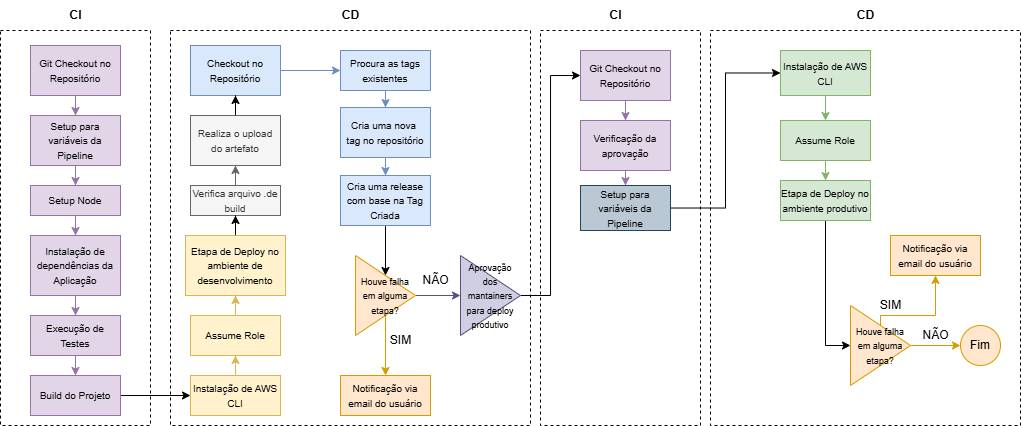

The diagram above was exported from draw.io. Its source (the exported page's mxGraphModel, read from the mxfile embedded in the PNG):
<mxGraphModel dx="1439" dy="316" grid="1" gridSize="10" guides="1" tooltips="1" connect="1" arrows="1" fold="1" page="1" pageScale="1" pageWidth="827" pageHeight="1169" math="0" shadow="0">
  <root>
    <mxCell id="0" />
    <mxCell id="1" parent="0" />
    <mxCell id="2" value="" style="rounded=0;whiteSpace=wrap;html=1;dashed=1;" vertex="1" parent="1">
      <mxGeometry x="420" y="35" width="310" height="395" as="geometry" />
    </mxCell>
    <mxCell id="3" value="" style="rounded=0;whiteSpace=wrap;html=1;dashed=1;" vertex="1" parent="1">
      <mxGeometry x="250" y="35" width="160" height="395" as="geometry" />
    </mxCell>
    <mxCell id="4" value="" style="rounded=0;whiteSpace=wrap;html=1;dashed=1;" vertex="1" parent="1">
      <mxGeometry x="-120" y="35" width="360" height="395" as="geometry" />
    </mxCell>
    <mxCell id="5" value="" style="rounded=0;whiteSpace=wrap;html=1;dashed=1;" vertex="1" parent="1">
      <mxGeometry x="-290" y="35" width="150" height="395" as="geometry" />
    </mxCell>
    <mxCell id="6" style="edgeStyle=orthogonalEdgeStyle;rounded=0;orthogonalLoop=1;jettySize=auto;html=1;entryX=0.5;entryY=0;entryDx=0;entryDy=0;fillColor=#e1d5e7;strokeColor=#9673a6;" edge="1" source="7" target="9" parent="1">
      <mxGeometry relative="1" as="geometry" />
    </mxCell>
    <mxCell id="7" value="&lt;font style=&quot;font-size: 10px;&quot;&gt;Git Checkout no Repositório&lt;/font&gt;" style="whiteSpace=wrap;html=1;fillColor=#e1d5e7;strokeColor=#9673a6;" vertex="1" parent="1">
      <mxGeometry x="-260" y="50" width="90" height="50" as="geometry" />
    </mxCell>
    <mxCell id="8" style="edgeStyle=orthogonalEdgeStyle;rounded=0;orthogonalLoop=1;jettySize=auto;html=1;fillColor=#e1d5e7;strokeColor=#9673a6;" edge="1" source="9" target="11" parent="1">
      <mxGeometry relative="1" as="geometry" />
    </mxCell>
    <mxCell id="9" value="&lt;font style=&quot;font-size: 10px;&quot;&gt;Setup para variáveis da Pipeline&lt;/font&gt;" style="whiteSpace=wrap;html=1;fillColor=#e1d5e7;strokeColor=#9673a6;" vertex="1" parent="1">
      <mxGeometry x="-260" y="120" width="90" height="50" as="geometry" />
    </mxCell>
    <mxCell id="10" style="edgeStyle=orthogonalEdgeStyle;rounded=0;orthogonalLoop=1;jettySize=auto;html=1;entryX=0.5;entryY=0;entryDx=0;entryDy=0;fillColor=#e1d5e7;strokeColor=#9673a6;" edge="1" source="11" target="13" parent="1">
      <mxGeometry relative="1" as="geometry" />
    </mxCell>
    <mxCell id="11" value="&lt;font style=&quot;font-size: 10px;&quot;&gt;Setup Node&lt;/font&gt;" style="whiteSpace=wrap;html=1;fillColor=#e1d5e7;strokeColor=#9673a6;" vertex="1" parent="1">
      <mxGeometry x="-260" y="190" width="90" height="30" as="geometry" />
    </mxCell>
    <mxCell id="12" style="edgeStyle=orthogonalEdgeStyle;rounded=0;orthogonalLoop=1;jettySize=auto;html=1;entryX=0.5;entryY=0;entryDx=0;entryDy=0;fillColor=#e1d5e7;strokeColor=#9673a6;" edge="1" source="13" target="15" parent="1">
      <mxGeometry relative="1" as="geometry" />
    </mxCell>
    <mxCell id="13" value="&lt;font style=&quot;font-size: 10px;&quot;&gt;Instalação de dependências da Aplicação&lt;/font&gt;" style="whiteSpace=wrap;html=1;fillColor=#e1d5e7;strokeColor=#9673a6;" vertex="1" parent="1">
      <mxGeometry x="-260" y="240" width="90" height="60" as="geometry" />
    </mxCell>
    <mxCell id="14" style="edgeStyle=orthogonalEdgeStyle;rounded=0;orthogonalLoop=1;jettySize=auto;html=1;entryX=0.5;entryY=0;entryDx=0;entryDy=0;fillColor=#e1d5e7;strokeColor=#9673a6;" edge="1" source="15" target="17" parent="1">
      <mxGeometry relative="1" as="geometry" />
    </mxCell>
    <mxCell id="15" value="&lt;font style=&quot;font-size: 10px;&quot;&gt;Execução de Testes&lt;/font&gt;" style="whiteSpace=wrap;html=1;fillColor=#e1d5e7;strokeColor=#9673a6;" vertex="1" parent="1">
      <mxGeometry x="-260" y="320" width="90" height="40" as="geometry" />
    </mxCell>
    <mxCell id="16" style="edgeStyle=orthogonalEdgeStyle;rounded=0;orthogonalLoop=1;jettySize=auto;html=1;entryX=0;entryY=0.5;entryDx=0;entryDy=0;" edge="1" source="17" target="29" parent="1">
      <mxGeometry relative="1" as="geometry" />
    </mxCell>
    <mxCell id="17" value="&lt;font style=&quot;font-size: 10px;&quot;&gt;Build do Projeto&lt;/font&gt;" style="whiteSpace=wrap;html=1;fillColor=#e1d5e7;strokeColor=#9673a6;" vertex="1" parent="1">
      <mxGeometry x="-260" y="380" width="90" height="40" as="geometry" />
    </mxCell>
    <mxCell id="18" value="" style="edgeStyle=orthogonalEdgeStyle;rounded=0;orthogonalLoop=1;jettySize=auto;html=1;fillColor=#dae8fc;strokeColor=#6c8ebf;" edge="1" source="19" target="31" parent="1">
      <mxGeometry relative="1" as="geometry" />
    </mxCell>
    <mxCell id="19" value="&lt;font style=&quot;font-size: 10px;&quot;&gt;Checkout no Repositório&lt;/font&gt;" style="whiteSpace=wrap;html=1;fillColor=#dae8fc;strokeColor=#6c8ebf;" vertex="1" parent="1">
      <mxGeometry x="-100" y="50" width="90" height="50" as="geometry" />
    </mxCell>
    <mxCell id="20" value="" style="edgeStyle=orthogonalEdgeStyle;rounded=0;orthogonalLoop=1;jettySize=auto;html=1;" edge="1" source="21" target="19" parent="1">
      <mxGeometry relative="1" as="geometry" />
    </mxCell>
    <mxCell id="21" value="&lt;font style=&quot;font-size: 10px;&quot;&gt;Realiza o upload do artefato&lt;/font&gt;" style="whiteSpace=wrap;html=1;fillColor=#f5f5f5;strokeColor=#666666;fontColor=#333333;" vertex="1" parent="1">
      <mxGeometry x="-100" y="120" width="90" height="50" as="geometry" />
    </mxCell>
    <mxCell id="22" value="" style="edgeStyle=orthogonalEdgeStyle;rounded=0;orthogonalLoop=1;jettySize=auto;html=1;fillColor=#f5f5f5;strokeColor=#666666;" edge="1" source="23" target="21" parent="1">
      <mxGeometry relative="1" as="geometry" />
    </mxCell>
    <mxCell id="23" value="&lt;font style=&quot;font-size: 10px;&quot;&gt;Verifica arquivo .de build&lt;/font&gt;" style="whiteSpace=wrap;html=1;fillColor=#f5f5f5;strokeColor=#666666;fontColor=#333333;" vertex="1" parent="1">
      <mxGeometry x="-100" y="190" width="90" height="30" as="geometry" />
    </mxCell>
    <mxCell id="24" value="" style="edgeStyle=orthogonalEdgeStyle;rounded=0;orthogonalLoop=1;jettySize=auto;html=1;" edge="1" source="25" target="23" parent="1">
      <mxGeometry relative="1" as="geometry" />
    </mxCell>
    <mxCell id="25" value="&lt;font style=&quot;font-size: 10px;&quot;&gt;Etapa de Deploy no ambiente de desenvolvimento&lt;/font&gt;" style="whiteSpace=wrap;html=1;fillColor=#fff2cc;strokeColor=#d6b656;" vertex="1" parent="1">
      <mxGeometry x="-105" y="240" width="100" height="60" as="geometry" />
    </mxCell>
    <mxCell id="26" style="edgeStyle=orthogonalEdgeStyle;rounded=0;orthogonalLoop=1;jettySize=auto;html=1;fillColor=#fff2cc;strokeColor=#d6b656;" edge="1" source="27" target="25" parent="1">
      <mxGeometry relative="1" as="geometry" />
    </mxCell>
    <mxCell id="27" value="&lt;font style=&quot;font-size: 10px;&quot;&gt;Assume Role&lt;/font&gt;" style="whiteSpace=wrap;html=1;fillColor=#fff2cc;strokeColor=#d6b656;" vertex="1" parent="1">
      <mxGeometry x="-100" y="320" width="90" height="40" as="geometry" />
    </mxCell>
    <mxCell id="28" style="edgeStyle=orthogonalEdgeStyle;rounded=0;orthogonalLoop=1;jettySize=auto;html=1;entryX=0.5;entryY=1;entryDx=0;entryDy=0;fillColor=#fff2cc;strokeColor=#d6b656;" edge="1" source="29" target="27" parent="1">
      <mxGeometry relative="1" as="geometry" />
    </mxCell>
    <mxCell id="29" value="&lt;font style=&quot;font-size: 10px;&quot;&gt;Instalação de AWS CLI&lt;/font&gt;" style="whiteSpace=wrap;html=1;fillColor=#fff2cc;strokeColor=#d6b656;" vertex="1" parent="1">
      <mxGeometry x="-100" y="380" width="90" height="40" as="geometry" />
    </mxCell>
    <mxCell id="30" style="edgeStyle=orthogonalEdgeStyle;rounded=0;orthogonalLoop=1;jettySize=auto;html=1;entryX=0.5;entryY=0;entryDx=0;entryDy=0;fillColor=#dae8fc;strokeColor=#6c8ebf;" edge="1" source="31" target="33" parent="1">
      <mxGeometry relative="1" as="geometry" />
    </mxCell>
    <mxCell id="31" value="&lt;font style=&quot;font-size: 10px;&quot;&gt;Procura as tags existentes&lt;/font&gt;" style="whiteSpace=wrap;html=1;fillColor=#dae8fc;strokeColor=#6c8ebf;" vertex="1" parent="1">
      <mxGeometry x="50" y="55" width="90" height="40" as="geometry" />
    </mxCell>
    <mxCell id="32" style="edgeStyle=orthogonalEdgeStyle;rounded=0;orthogonalLoop=1;jettySize=auto;html=1;fillColor=#dae8fc;strokeColor=#6c8ebf;" edge="1" source="33" target="35" parent="1">
      <mxGeometry relative="1" as="geometry" />
    </mxCell>
    <mxCell id="33" value="&lt;font style=&quot;font-size: 10px;&quot;&gt;Cria uma nova&amp;nbsp;&lt;/font&gt;&lt;div&gt;&lt;font style=&quot;font-size: 10px;&quot;&gt;tag no repositório&lt;/font&gt;&lt;/div&gt;" style="whiteSpace=wrap;html=1;fillColor=#dae8fc;strokeColor=#6c8ebf;" vertex="1" parent="1">
      <mxGeometry x="50" y="112" width="90" height="50" as="geometry" />
    </mxCell>
    <mxCell id="34" style="edgeStyle=orthogonalEdgeStyle;rounded=0;orthogonalLoop=1;jettySize=auto;html=1;" edge="1" source="35" target="38" parent="1">
      <mxGeometry relative="1" as="geometry" />
    </mxCell>
    <mxCell id="35" value="&lt;font style=&quot;font-size: 10px;&quot;&gt;Cria uma release com base na Tag Criada&lt;/font&gt;" style="whiteSpace=wrap;html=1;fillColor=#dae8fc;strokeColor=#6c8ebf;" vertex="1" parent="1">
      <mxGeometry x="50" y="180" width="90" height="50" as="geometry" />
    </mxCell>
    <mxCell id="36" style="edgeStyle=orthogonalEdgeStyle;rounded=0;orthogonalLoop=1;jettySize=auto;html=1;entryX=0.5;entryY=0;entryDx=0;entryDy=0;fillColor=#ffe6cc;strokeColor=#d79b00;" edge="1" source="38" target="51" parent="1">
      <mxGeometry relative="1" as="geometry" />
    </mxCell>
    <mxCell id="37" style="edgeStyle=orthogonalEdgeStyle;rounded=0;orthogonalLoop=1;jettySize=auto;html=1;fillColor=#d0cee2;strokeColor=#56517e;" edge="1" source="38" target="55" parent="1">
      <mxGeometry relative="1" as="geometry" />
    </mxCell>
    <mxCell id="38" value="&lt;font style=&quot;font-size: 9px;&quot;&gt;Houve falha em alguma etapa?&lt;/font&gt;" style="triangle;whiteSpace=wrap;html=1;fillColor=#ffe6cc;strokeColor=#d79b00;" vertex="1" parent="1">
      <mxGeometry x="65" y="260" width="60" height="80" as="geometry" />
    </mxCell>
    <mxCell id="39" style="edgeStyle=orthogonalEdgeStyle;rounded=0;orthogonalLoop=1;jettySize=auto;html=1;entryX=0.5;entryY=0;entryDx=0;entryDy=0;fillColor=#e1d5e7;strokeColor=#9673a6;" edge="1" source="40" target="42" parent="1">
      <mxGeometry relative="1" as="geometry" />
    </mxCell>
    <mxCell id="40" value="&lt;font style=&quot;font-size: 10px;&quot;&gt;Git Checkout no Repositório&lt;/font&gt;" style="whiteSpace=wrap;html=1;fillColor=#e1d5e7;strokeColor=#9673a6;" vertex="1" parent="1">
      <mxGeometry x="290" y="55" width="90" height="50" as="geometry" />
    </mxCell>
    <mxCell id="41" style="edgeStyle=orthogonalEdgeStyle;rounded=0;orthogonalLoop=1;jettySize=auto;html=1;fillColor=#e1d5e7;strokeColor=#9673a6;" edge="1" source="42" target="44" parent="1">
      <mxGeometry relative="1" as="geometry" />
    </mxCell>
    <mxCell id="42" value="&lt;font style=&quot;font-size: 10px;&quot;&gt;Verificação da aprovação&lt;/font&gt;" style="whiteSpace=wrap;html=1;fillColor=#e1d5e7;strokeColor=#9673a6;" vertex="1" parent="1">
      <mxGeometry x="290" y="125" width="90" height="50" as="geometry" />
    </mxCell>
    <mxCell id="43" style="edgeStyle=orthogonalEdgeStyle;rounded=0;orthogonalLoop=1;jettySize=auto;html=1;entryX=0;entryY=0.5;entryDx=0;entryDy=0;" edge="1" source="44" target="46" parent="1">
      <mxGeometry relative="1" as="geometry" />
    </mxCell>
    <mxCell id="44" value="&lt;span style=&quot;font-size: 10px;&quot;&gt;Setup para variáveis da Pipeline&lt;/span&gt;" style="whiteSpace=wrap;html=1;fillColor=#bac8d3;strokeColor=#23445d;" vertex="1" parent="1">
      <mxGeometry x="290" y="190" width="90" height="45" as="geometry" />
    </mxCell>
    <mxCell id="45" style="edgeStyle=orthogonalEdgeStyle;rounded=0;orthogonalLoop=1;jettySize=auto;html=1;entryX=0.5;entryY=0;entryDx=0;entryDy=0;fillColor=#d5e8d4;strokeColor=#82b366;" edge="1" source="46" target="48" parent="1">
      <mxGeometry relative="1" as="geometry" />
    </mxCell>
    <mxCell id="46" value="&lt;span style=&quot;font-size: 10px;&quot;&gt;Instalação de AWS CLI&lt;/span&gt;" style="whiteSpace=wrap;html=1;fillColor=#d5e8d4;strokeColor=#82b366;" vertex="1" parent="1">
      <mxGeometry x="490" y="55" width="90" height="45" as="geometry" />
    </mxCell>
    <mxCell id="47" style="edgeStyle=orthogonalEdgeStyle;rounded=0;orthogonalLoop=1;jettySize=auto;html=1;entryX=0.5;entryY=0;entryDx=0;entryDy=0;fillColor=#d5e8d4;strokeColor=#82b366;" edge="1" source="48" target="50" parent="1">
      <mxGeometry relative="1" as="geometry" />
    </mxCell>
    <mxCell id="48" value="&lt;span style=&quot;font-size: 10px;&quot;&gt;Assume Role&lt;/span&gt;" style="whiteSpace=wrap;html=1;fillColor=#d5e8d4;strokeColor=#82b366;" vertex="1" parent="1">
      <mxGeometry x="490" y="125" width="90" height="40" as="geometry" />
    </mxCell>
    <mxCell id="49" style="edgeStyle=orthogonalEdgeStyle;rounded=0;orthogonalLoop=1;jettySize=auto;html=1;entryX=0;entryY=0.5;entryDx=0;entryDy=0;" edge="1" source="50" target="58" parent="1">
      <mxGeometry relative="1" as="geometry">
        <mxPoint x="440" y="410" as="targetPoint" />
      </mxGeometry>
    </mxCell>
    <mxCell id="50" value="&lt;span style=&quot;font-size: 10px;&quot;&gt;Etapa de Deploy no ambiente produtivo&lt;/span&gt;" style="whiteSpace=wrap;html=1;fillColor=#d5e8d4;strokeColor=#82b366;" vertex="1" parent="1">
      <mxGeometry x="490" y="185" width="90" height="40" as="geometry" />
    </mxCell>
    <mxCell id="51" value="&lt;font style=&quot;font-size: 10px;&quot;&gt;Notificação via email do usuário&lt;/font&gt;" style="whiteSpace=wrap;html=1;fillColor=#ffe6cc;strokeColor=#d79b00;" vertex="1" parent="1">
      <mxGeometry x="50" y="380" width="90" height="40" as="geometry" />
    </mxCell>
    <mxCell id="52" value="SIM" style="text;html=1;align=center;verticalAlign=middle;resizable=0;points=[];autosize=1;strokeColor=none;fillColor=none;" vertex="1" parent="1">
      <mxGeometry x="90" y="330" width="40" height="30" as="geometry" />
    </mxCell>
    <mxCell id="53" value="NÃO" style="text;html=1;align=center;verticalAlign=middle;resizable=0;points=[];autosize=1;strokeColor=none;fillColor=none;" vertex="1" parent="1">
      <mxGeometry x="120" y="270" width="50" height="30" as="geometry" />
    </mxCell>
    <mxCell id="54" style="edgeStyle=orthogonalEdgeStyle;rounded=0;orthogonalLoop=1;jettySize=auto;html=1;entryX=0;entryY=0.5;entryDx=0;entryDy=0;" edge="1" source="55" target="40" parent="1">
      <mxGeometry relative="1" as="geometry" />
    </mxCell>
    <mxCell id="55" value="&lt;font style=&quot;font-size: 9px;&quot;&gt;Aprovação dos mantainers para deploy produtivo&lt;/font&gt;" style="triangle;whiteSpace=wrap;html=1;fillColor=#d0cee2;strokeColor=#56517e;" vertex="1" parent="1">
      <mxGeometry x="170" y="260" width="60" height="80" as="geometry" />
    </mxCell>
    <mxCell id="56" style="edgeStyle=orthogonalEdgeStyle;rounded=0;orthogonalLoop=1;jettySize=auto;html=1;entryX=0.5;entryY=1;entryDx=0;entryDy=0;fillColor=#ffe6cc;strokeColor=#d79b00;exitX=0.5;exitY=0;exitDx=0;exitDy=0;" edge="1" source="58" target="59" parent="1">
      <mxGeometry relative="1" as="geometry">
        <Array as="points">
          <mxPoint x="590" y="320" />
          <mxPoint x="645" y="320" />
        </Array>
      </mxGeometry>
    </mxCell>
    <mxCell id="57" style="edgeStyle=orthogonalEdgeStyle;rounded=0;orthogonalLoop=1;jettySize=auto;html=1;entryX=0;entryY=0.5;entryDx=0;entryDy=0;fillColor=#ffe6cc;strokeColor=#d79b00;" edge="1" source="58" target="62" parent="1">
      <mxGeometry relative="1" as="geometry" />
    </mxCell>
    <mxCell id="58" value="&lt;font style=&quot;font-size: 9px;&quot;&gt;Houve falha em alguma etapa?&lt;/font&gt;" style="triangle;whiteSpace=wrap;html=1;fillColor=#ffe6cc;strokeColor=#d79b00;" vertex="1" parent="1">
      <mxGeometry x="560" y="310" width="60" height="80" as="geometry" />
    </mxCell>
    <mxCell id="59" value="&lt;font style=&quot;font-size: 10px;&quot;&gt;Notificação via email do usuário&lt;/font&gt;" style="whiteSpace=wrap;html=1;fillColor=#ffe6cc;strokeColor=#d79b00;" vertex="1" parent="1">
      <mxGeometry x="600" y="240" width="90" height="40" as="geometry" />
    </mxCell>
    <mxCell id="60" value="SIM" style="text;html=1;align=center;verticalAlign=middle;resizable=0;points=[];autosize=1;strokeColor=none;fillColor=none;" vertex="1" parent="1">
      <mxGeometry x="580" y="295" width="40" height="30" as="geometry" />
    </mxCell>
    <mxCell id="61" value="NÃO" style="text;html=1;align=center;verticalAlign=middle;resizable=0;points=[];autosize=1;strokeColor=none;fillColor=none;" vertex="1" parent="1">
      <mxGeometry x="620" y="325" width="50" height="30" as="geometry" />
    </mxCell>
    <mxCell id="62" value="Fim" style="ellipse;whiteSpace=wrap;html=1;aspect=fixed;fillColor=#ffe6cc;strokeColor=#d79b00;" vertex="1" parent="1">
      <mxGeometry x="670" y="330" width="40" height="40" as="geometry" />
    </mxCell>
    <mxCell id="63" value="&lt;b&gt;CI&lt;/b&gt;" style="text;html=1;align=center;verticalAlign=middle;resizable=0;points=[];autosize=1;strokeColor=none;fillColor=none;" vertex="1" parent="1">
      <mxGeometry x="-235" y="5" width="40" height="30" as="geometry" />
    </mxCell>
    <mxCell id="64" value="&lt;b&gt;CD&lt;/b&gt;" style="text;html=1;align=center;verticalAlign=middle;resizable=0;points=[];autosize=1;strokeColor=none;fillColor=none;" vertex="1" parent="1">
      <mxGeometry x="40" y="5" width="40" height="30" as="geometry" />
    </mxCell>
    <mxCell id="65" value="&lt;b&gt;CI&lt;/b&gt;" style="text;html=1;align=center;verticalAlign=middle;resizable=0;points=[];autosize=1;strokeColor=none;fillColor=none;" vertex="1" parent="1">
      <mxGeometry x="305" y="5" width="40" height="30" as="geometry" />
    </mxCell>
    <mxCell id="66" value="&lt;b&gt;CD&lt;/b&gt;" style="text;html=1;align=center;verticalAlign=middle;resizable=0;points=[];autosize=1;strokeColor=none;fillColor=none;" vertex="1" parent="1">
      <mxGeometry x="555" y="5" width="40" height="30" as="geometry" />
    </mxCell>
  </root>
</mxGraphModel>